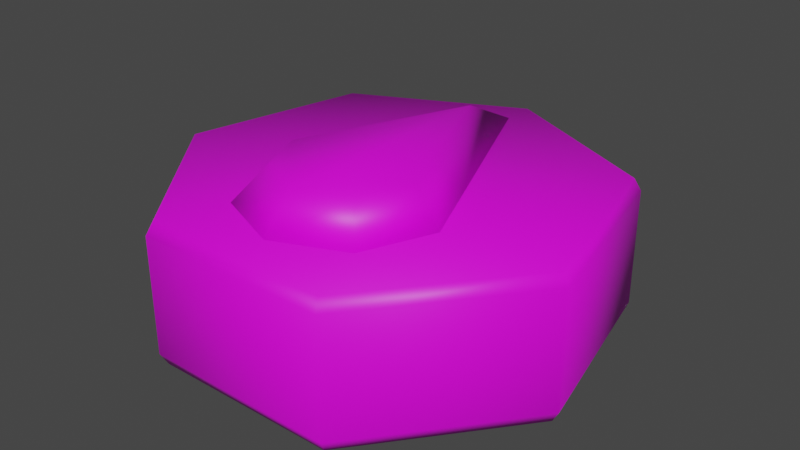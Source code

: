 # Source: Rune_-_Death.blend  (saved by Blender 3.5.10; exported with 4.5.12 LTS)
import bpy
from mathutils import Matrix  # noqa: F401  (used for matrix-valued properties, if any)

bpy.ops.wm.read_factory_settings(use_empty=True)
scene = bpy.context.scene
scene.name = 'Scene'

# ---- collections
col_collection = bpy.data.collections.new('Collection'); scene.collection.children.link(col_collection)

# ---- images (referenced by path relative to the original .blend; pixels are not part of the script)
import os
ASSET_DIR = os.environ.get("B2B_ASSET_DIR", "")  # directory of the original .blend (textures are referenced by path, not embedded)
HERE = os.path.dirname(os.path.abspath(__file__))  # packed textures are extracted next to this script under _unpacked/

def load_image(name, relpath, width, height, colorspace="sRGB"):
    """Load a texture the original file referenced (path relative to the .blend, or extracted next to this script)."""
    p = next((c for c in (os.path.join(HERE, relpath), os.path.join(ASSET_DIR, relpath)) if relpath and os.path.exists(c)), "")
    if p:
        img = bpy.data.images.load(p, check_existing=True)
        img.name = name
    else:  # same state as the original file: an image datablock whose file is absent (Cycles renders it pink)
        img = bpy.data.images.new(name, width, height)
        img.source = "FILE"
        img.filepath = "//" + (relpath or name)
    img.colorspace_settings.name = colorspace
    return img
img_rune___death_png = load_image('Rune - Death.png', 'Rune - Death.png', 1024, 1024, 'sRGB')
img_rune___death_png_001 = load_image('Rune - Death.png.001', 'Rune - Death.png', 1024, 1024, 'sRGB')

# ---- materials (node trees are filled in below, after node groups)
mat_material = bpy.data.materials.new('Material')
mat_material.use_transparent_shadow = False
mat_material_001 = bpy.data.materials.new('Material.001')
mat_material_001.use_transparent_shadow = False

# ---- material node trees
mat_material.use_nodes = True; mat_material.node_tree.nodes.clear()
_N = mat_material.node_tree.nodes; _L = mat_material.node_tree.links
n0 = _N.new('ShaderNodeBsdfPrincipled'); n0.name = 'Principled BSDF'; n0.location = (10, 300)
n0.distribution = 'GGX'
n0.subsurface_method = 'RANDOM_WALK_SKIN'
n0.inputs[3].default_value = 1.45
n0.inputs[27].default_value = (0.0, 0.0, 0.0, 1.0)
n0.inputs[28].default_value = 1.0
n1 = _N.new('ShaderNodeOutputMaterial'); n1.name = 'Material Output'; n1.location = (300, 300)
n2 = _N.new('ShaderNodeTexImage'); n2.name = 'Image Texture'; n2.location = (-280, 280)
n2.image = img_rune___death_png
_L.new(n0.outputs[0], n1.inputs[0])
_L.new(n2.outputs[0], n0.inputs[0])
n1.is_active_output = True
mat_material_001.use_nodes = True; mat_material_001.node_tree.nodes.clear()
_N = mat_material_001.node_tree.nodes; _L = mat_material_001.node_tree.links
n0 = _N.new('ShaderNodeBsdfPrincipled'); n0.name = 'Principled BSDF'; n0.location = (10, 300)
n0.distribution = 'GGX'
n0.subsurface_method = 'RANDOM_WALK_SKIN'
n0.inputs[3].default_value = 1.45
n0.inputs[27].default_value = (0.0, 0.0, 0.0, 1.0)
n0.inputs[28].default_value = 1.0
n1 = _N.new('ShaderNodeOutputMaterial'); n1.name = 'Material Output'; n1.location = (300, 300)
n2 = _N.new('ShaderNodeTexImage'); n2.name = 'Image Texture'; n2.location = (-280, 280)
n2.image = img_rune___death_png_001
_L.new(n0.outputs[0], n1.inputs[0])
_L.new(n2.outputs[0], n0.inputs[0])
n1.is_active_output = True

# ---- world
world_world = bpy.data.worlds.new('World'); scene.world = world_world
world_world.use_nodes = True; world_world.node_tree.nodes.clear()
_N = world_world.node_tree.nodes; _L = world_world.node_tree.links
n0 = _N.new('ShaderNodeOutputWorld'); n0.name = 'World Output'; n0.location = (300, 300)
n1 = _N.new('ShaderNodeBackground'); n1.name = 'Background'; n1.location = (10, 300)
n1.inputs[0].default_value = (0.05088, 0.05088, 0.05088, 1.0)
_L.new(n1.outputs[0], n0.inputs[0])
n0.is_active_output = True
world_world.color = (0.05088, 0.05088, 0.05088)
world_world.use_sun_shadow = False
world_world.sun_shadow_jitter_overblur = 0.0

# ---- meshes
me_circle_001 = bpy.data.meshes.new('Circle.001')
me_circle_001.from_pydata([(0.0, 1.272, -1.751), (-2.233, 0.1971, -1.751), (-2.784, -2.219, -1.751), (-1.239, -4.156, -1.751), (1.239, -4.156, -1.751), (2.784, -2.219, -1.751), (2.233, 0.1971, -1.751), (0.0, 1.272, 0.1086), (-2.233, 0.1971, 0.1086), (-2.784, -2.219, 0.1086), (-1.239, -4.156, 0.1086), (1.239, -4.156, 0.1086), (2.784, -2.219, 0.1086), (2.233, 0.1971, 0.1086), (-1.28, -4.24, -1.59), (-1.28, -4.24, -0.05254), (-2.875, -2.24, -0.05254), (-2.875, -2.24, -1.59), (-2.306, 0.2555, -1.59), (-2.306, 0.2555, -0.05254), (-1.196e-09, 1.366, -0.05254), (-1.196e-09, 1.366, -1.59), (2.306, 0.2555, -1.59), (2.306, 0.2555, -0.05254), (2.875, -2.24, -0.05254), (2.875, -2.24, -1.59), (1.28, -4.24, -1.59), (1.28, -4.24, -0.05254), (7.991e-10, 0.8902, 0.07766), (-0.9546, -1.41, 0.07766), (-1.35, -2.364, 0.07766), (-0.9546, -3.319, 0.07766), (7.991e-10, -3.715, 0.07766), (0.9546, -3.319, 0.07766), (1.35, -2.364, 0.07766), (0.9546, -1.41, 0.07766), (-4.51e-09, -0.05695, 0.551), (-0.6549, -1.635, 0.551), (-0.9262, -2.29, 0.551), (-0.6549, -2.945, 0.551), (-4.51e-09, -3.216, 0.551), (0.6549, -2.945, 0.551), (0.9262, -2.29, 0.551), (0.6549, -1.635, 0.551)], [], [(1, 0, 6, 5, 4, 3, 2), (16, 15, 10, 9), (20, 19, 8, 7), (24, 23, 13, 12), (15, 27, 11, 10), (19, 16, 9, 8), (23, 20, 7, 13), (27, 24, 12, 11), (4, 5, 25, 26), (26, 25, 24, 27), (6, 0, 21, 22), (22, 21, 20, 23), (1, 2, 17, 18), (18, 17, 16, 19), (3, 4, 26, 14), (14, 26, 27, 15), (5, 6, 22, 25), (25, 22, 23, 24), (0, 1, 18, 21), (21, 18, 19, 20), (2, 3, 14, 17), (17, 14, 15, 16), (8, 9, 10, 11, 12, 13, 7), (29, 28, 35, 34, 33, 32, 31, 30), (37, 38, 39, 40, 41, 42, 43, 36), (34, 35, 43, 42), (32, 33, 41, 40), (30, 31, 39, 38), (28, 29, 37, 36), (35, 28, 36, 43), (33, 34, 42, 41), (31, 32, 40, 39), (29, 30, 38, 37)])
me_circle_001.polygons.foreach_set('use_smooth', [True] * 33)
_uv = me_circle_001.uv_layers.new(name='UVMap')
_uv.uv.foreach_set('vector', [0.01728, 0.339, 0.05722, 0.2561, 0.147, 0.2356, 0.2189, 0.293, 0.2189, 0.385, 0.147, 0.4424, 0.05722, 0.4219, 0.0255, 0.8551, 0.01743, 0.998, 0.007274, 0.995, 0.01551, 0.8548, 0.02309, 0.5815, 0.02475, 0.7196, 0.01451, 0.7197, 0.01263, 0.5816, 0.01984, 0.2992, 0.02145, 0.4405, 0.01088, 0.4407, 0.009191, 0.2993, 0.0119, 0.0, 0.01901, 0.1562, 0.007912, 0.1565, 0.0, 0.003257, 0.02475, 0.7196, 0.0255, 0.8551, 0.01551, 0.8548, 0.01451, 0.7197, 0.02145, 0.4405, 0.02309, 0.5815, 0.01263, 0.5816, 0.01088, 0.4407, 0.01901, 0.1562, 0.01984, 0.2992, 0.009191, 0.2993, 0.007912, 0.1565, 0.1166, 0.1534, 0.1174, 0.2948, 0.1068, 0.2949, 0.1061, 0.1531, 0.1061, 0.1531, 0.1068, 0.2949, 0.01984, 0.2992, 0.01901, 0.1562, 0.1192, 0.4361, 0.1202, 0.5782, 0.1093, 0.5782, 0.1086, 0.4362, 0.1086, 0.4362, 0.1093, 0.5782, 0.02309, 0.5815, 0.02145, 0.4405, 0.1187, 0.7164, 0.119, 0.8518, 0.1084, 0.8521, 0.1089, 0.7163, 0.1089, 0.7163, 0.1084, 0.8521, 0.0255, 0.8551, 0.02475, 0.7196, 0.1257, 0.005661, 0.1166, 0.1534, 0.1061, 0.1531, 0.115, 0.002573, 0.115, 0.002573, 0.1061, 0.1531, 0.01901, 0.1562, 0.0119, 0.0, 0.1174, 0.2948, 0.1192, 0.4361, 0.1086, 0.4362, 0.1068, 0.2949, 0.1068, 0.2949, 0.1086, 0.4362, 0.02145, 0.4405, 0.01984, 0.2992, 0.1202, 0.5782, 0.1187, 0.7164, 0.1089, 0.7163, 0.1093, 0.5782, 0.1093, 0.5782, 0.1089, 0.7163, 0.02475, 0.7196, 0.02309, 0.5815, 0.119, 0.8518, 0.1257, 0.9971, 0.1151, 1.0, 0.1084, 0.8521, 0.1084, 0.8521, 0.1151, 1.0, 0.01743, 0.998, 0.0255, 0.8551, 0.0796, 0.3882, 0.1729, 0.3669, 0.2477, 0.4266, 0.2477, 0.5223, 0.1729, 0.582, 0.0796, 0.5607, 0.03807, 0.4744, 0.433, 0.0, 0.433, 0.0, 0.433, 0.0, 0.433, 0.0, 0.433, 0.0, 0.433, 0.0, 0.433, 0.0, 0.433, 0.0, 0.433, 0.0, 0.433, 0.0, 0.433, 0.0, 0.433, 0.0, 0.433, 0.0, 0.433, 0.0, 0.433, 0.0, 0.433, 0.0, 0.433, 0.0, 0.433, 0.0, 0.433, 0.0, 0.433, 0.0, 0.433, 0.0, 0.433, 0.0, 0.433, 0.0, 0.433, 0.0, 0.433, 0.0, 0.433, 0.0, 0.433, 0.0, 0.433, 0.0, 0.433, 0.0, 0.433, 0.0, 0.433, 0.0, 0.433, 0.0, 0.433, 0.0, 0.433, 0.0, 0.433, 0.0, 0.433, 0.0, 0.433, 0.0, 0.433, 0.0, 0.433, 0.0, 0.433, 0.0, 0.433, 0.0, 0.433, 0.0, 0.433, 0.0, 0.433, 0.0, 0.433, 0.0, 0.433, 0.0, 0.433, 0.0, 0.433, 0.0])
me_circle_001.materials.append(mat_material)
me_circle_001.update()
me_circle_003 = bpy.data.meshes.new('Circle.003')
me_circle_003.from_pydata([(0.0, 1.272, -1.751), (-2.233, 0.1971, -1.751), (-2.784, -2.219, -1.751), (-1.239, -4.156, -1.751), (1.239, -4.156, -1.751), (2.784, -2.219, -1.751), (2.233, 0.1971, -1.751), (0.0, 1.272, 0.1086), (-2.233, 0.1971, 0.1086), (-2.784, -2.219, 0.1086), (-1.239, -4.156, 0.1086), (1.239, -4.156, 0.1086), (2.784, -2.219, 0.1086), (2.233, 0.1971, 0.1086), (-1.28, -4.24, -1.59), (-1.28, -4.24, -0.05254), (-2.875, -2.24, -0.05254), (-2.875, -2.24, -1.59), (-2.306, 0.2555, -1.59), (-2.306, 0.2555, -0.05254), (-1.196e-09, 1.366, -0.05254), (-1.196e-09, 1.366, -1.59), (2.306, 0.2555, -1.59), (2.306, 0.2555, -0.05254), (2.875, -2.24, -0.05254), (2.875, -2.24, -1.59), (1.28, -4.24, -1.59), (1.28, -4.24, -0.05254), (7.991e-10, 0.8902, 0.07766), (-0.9546, -1.41, 0.07766), (-1.35, -2.364, 0.07766), (-0.9546, -3.319, 0.07766), (7.991e-10, -3.715, 0.07766), (0.9546, -3.319, 0.07766), (1.35, -2.364, 0.07766), (0.9546, -1.41, 0.07766), (-4.51e-09, -0.05695, 0.551), (-0.6549, -1.635, 0.551), (-0.9262, -2.29, 0.551), (-0.6549, -2.945, 0.551), (-4.51e-09, -3.216, 0.551), (0.6549, -2.945, 0.551), (0.9262, -2.29, 0.551), (0.6549, -1.635, 0.551)], [], [(1, 0, 6, 5, 4, 3, 2), (16, 15, 10, 9), (20, 19, 8, 7), (24, 23, 13, 12), (15, 27, 11, 10), (19, 16, 9, 8), (23, 20, 7, 13), (27, 24, 12, 11), (4, 5, 25, 26), (26, 25, 24, 27), (6, 0, 21, 22), (22, 21, 20, 23), (1, 2, 17, 18), (18, 17, 16, 19), (3, 4, 26, 14), (14, 26, 27, 15), (5, 6, 22, 25), (25, 22, 23, 24), (0, 1, 18, 21), (21, 18, 19, 20), (2, 3, 14, 17), (17, 14, 15, 16), (8, 9, 10, 11, 12, 13, 7), (29, 28, 35, 34, 33, 32, 31, 30), (37, 38, 39, 40, 41, 42, 43, 36), (34, 35, 43, 42), (32, 33, 41, 40), (30, 31, 39, 38), (28, 29, 37, 36), (35, 28, 36, 43), (33, 34, 42, 41), (31, 32, 40, 39), (29, 30, 38, 37)])
me_circle_003.polygons.foreach_set('use_smooth', [True] * 33)
_uv = me_circle_003.uv_layers.new(name='UVMap')
_uv.uv.foreach_set('vector', [0.01728, 0.339, 0.05722, 0.2561, 0.147, 0.2356, 0.2189, 0.293, 0.2189, 0.385, 0.147, 0.4424, 0.05722, 0.4219, 0.0255, 0.8551, 0.01743, 0.998, 0.007274, 0.995, 0.01551, 0.8548, 0.02309, 0.5815, 0.02475, 0.7196, 0.01451, 0.7197, 0.01263, 0.5816, 0.01984, 0.2992, 0.02145, 0.4405, 0.01088, 0.4407, 0.009191, 0.2993, 0.0119, 0.0, 0.01901, 0.1562, 0.007912, 0.1565, 0.0, 0.003257, 0.02475, 0.7196, 0.0255, 0.8551, 0.01551, 0.8548, 0.01451, 0.7197, 0.02145, 0.4405, 0.02309, 0.5815, 0.01263, 0.5816, 0.01088, 0.4407, 0.01901, 0.1562, 0.01984, 0.2992, 0.009191, 0.2993, 0.007912, 0.1565, 0.1166, 0.1534, 0.1174, 0.2948, 0.1068, 0.2949, 0.1061, 0.1531, 0.1061, 0.1531, 0.1068, 0.2949, 0.01984, 0.2992, 0.01901, 0.1562, 0.1192, 0.4361, 0.1202, 0.5782, 0.1093, 0.5782, 0.1086, 0.4362, 0.1086, 0.4362, 0.1093, 0.5782, 0.02309, 0.5815, 0.02145, 0.4405, 0.1187, 0.7164, 0.119, 0.8518, 0.1084, 0.8521, 0.1089, 0.7163, 0.1089, 0.7163, 0.1084, 0.8521, 0.0255, 0.8551, 0.02475, 0.7196, 0.1257, 0.005661, 0.1166, 0.1534, 0.1061, 0.1531, 0.115, 0.002573, 0.115, 0.002573, 0.1061, 0.1531, 0.01901, 0.1562, 0.0119, 0.0, 0.1174, 0.2948, 0.1192, 0.4361, 0.1086, 0.4362, 0.1068, 0.2949, 0.1068, 0.2949, 0.1086, 0.4362, 0.02145, 0.4405, 0.01984, 0.2992, 0.1202, 0.5782, 0.1187, 0.7164, 0.1089, 0.7163, 0.1093, 0.5782, 0.1093, 0.5782, 0.1089, 0.7163, 0.02475, 0.7196, 0.02309, 0.5815, 0.119, 0.8518, 0.1257, 0.9971, 0.1151, 1.0, 0.1084, 0.8521, 0.1084, 0.8521, 0.1151, 1.0, 0.01743, 0.998, 0.0255, 0.8551, 0.0796, 0.3882, 0.1729, 0.3669, 0.2477, 0.4266, 0.2477, 0.5223, 0.1729, 0.582, 0.0796, 0.5607, 0.03807, 0.4744, 0.433, 0.0, 0.433, 0.0, 0.433, 0.0, 0.433, 0.0, 0.433, 0.0, 0.433, 0.0, 0.433, 0.0, 0.433, 0.0, 0.433, 0.0, 0.433, 0.0, 0.433, 0.0, 0.433, 0.0, 0.433, 0.0, 0.433, 0.0, 0.433, 0.0, 0.433, 0.0, 0.433, 0.0, 0.433, 0.0, 0.433, 0.0, 0.433, 0.0, 0.433, 0.0, 0.433, 0.0, 0.433, 0.0, 0.433, 0.0, 0.433, 0.0, 0.433, 0.0, 0.433, 0.0, 0.433, 0.0, 0.433, 0.0, 0.433, 0.0, 0.433, 0.0, 0.433, 0.0, 0.433, 0.0, 0.433, 0.0, 0.433, 0.0, 0.433, 0.0, 0.433, 0.0, 0.433, 0.0, 0.433, 0.0, 0.433, 0.0, 0.433, 0.0, 0.433, 0.0, 0.433, 0.0, 0.433, 0.0, 0.433, 0.0, 0.433, 0.0, 0.433, 0.0, 0.433, 0.0])
me_circle_003.materials.append(mat_material_001)
me_circle_003.update()

# ---- objects
ob_door_key = bpy.data.objects.new('Door Key', me_circle_001)
ob_outline = bpy.data.objects.new('Outline', me_circle_003)

# ---- transforms, parenting, visibility, modifiers, constraints
ob_door_key.location = (0.0, 0.5545, 0.6131)
ob_door_key.scale = (0.3502, 0.3502, 0.3502)
ob_outline.parent = ob_door_key
ob_outline.matrix_parent_inverse = Matrix(((2.855, -0.0, 0.0, -0.0), (-0.0, 2.855, -0.0, -1.583), (0.0, -0.0, 2.855, -1.751), (-0.0, 0.0, -0.0, 1.0)))
ob_outline.location = (0.0, 0.5545, 0.6131)
ob_outline.scale = (0.3502, 0.3502, 0.3502)

# ---- collection membership
col_collection.objects.link(ob_door_key)
col_collection.objects.link(ob_outline)

# ---- scene / render settings (as saved in the file)
scene.frame_start = 1; scene.frame_end = 250; scene.frame_set(1)
scene.render.engine = 'BLENDER_EEVEE_NEXT'
scene.cycles.sampling_pattern = 'TABULATED_SOBOL'
scene.view_settings.view_transform = 'Filmic'
scene.unit_settings.scale_length = 0.01
bpy.context.view_layer.update()

# ---- added for rendering (the .blend has no active camera and no usable light): camera, sun
cam_auto = bpy.data.cameras.new('AutoCamera')
cam_auto.lens = 50.0
cam_auto.sensor_width = 36.0
cam_auto.clip_end = 1000.0
ob_auto_camera = bpy.data.objects.new('AutoCamera', cam_auto)
scene.collection.objects.link(ob_auto_camera)
ob_auto_camera.location = (2.70695, -3.19719, 2.56858)
ob_auto_camera.rotation_euler = (1.09748, -7.21219e-08, 0.694738)
scene.camera = ob_auto_camera
light_auto_sun = bpy.data.lights.new('AutoSun', 'SUN')
light_auto_sun.energy = 3.0
light_auto_sun.angle = 0.0523599
ob_auto_sun = bpy.data.objects.new('AutoSun', light_auto_sun)
scene.collection.objects.link(ob_auto_sun)
ob_auto_sun.rotation_euler = (0.872665, 0.174533, 0.523599)
bpy.context.view_layer.update()
